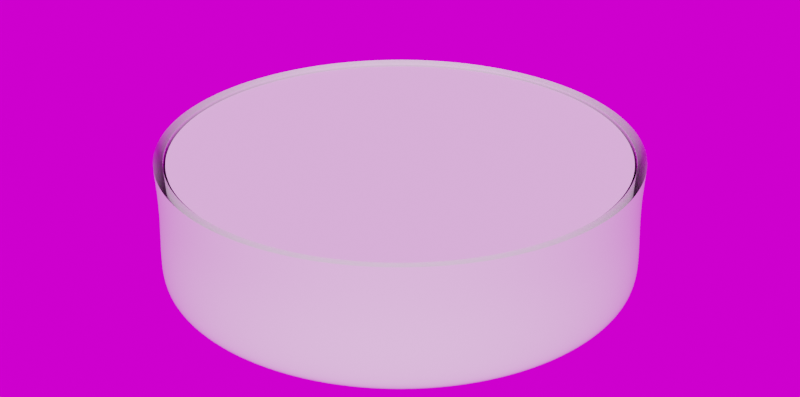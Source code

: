 # Source: glass-bottom-01.blend  (saved by Blender 5.0.118; exported with 4.5.12 LTS)
import bpy
from mathutils import Matrix  # noqa: F401  (used for matrix-valued properties, if any)

bpy.ops.wm.read_factory_settings(use_empty=True)
scene = bpy.context.scene
scene.name = 'Scene'

# ---- collections
col_scene = bpy.data.collections.new('Scene'); scene.collection.children.link(col_scene)
col_objects = bpy.data.collections.new('Objects'); scene.collection.children.link(col_objects)

# ---- images (referenced by path relative to the original .blend; pixels are not part of the script)
import os
ASSET_DIR = os.environ.get("B2B_ASSET_DIR", "")  # directory of the original .blend (textures are referenced by path, not embedded)
HERE = os.path.dirname(os.path.abspath(__file__))  # packed textures are extracted next to this script under _unpacked/

def load_image(name, relpath, width, height, colorspace="sRGB"):
    """Load a texture the original file referenced (path relative to the .blend, or extracted next to this script)."""
    p = next((c for c in (os.path.join(HERE, relpath), os.path.join(ASSET_DIR, relpath)) if relpath and os.path.exists(c)), "")
    if p:
        img = bpy.data.images.load(p, check_existing=True)
        img.name = name
    else:  # same state as the original file: an image datablock whose file is absent (Cycles renders it pink)
        img = bpy.data.images.new(name, width, height)
        img.source = "FILE"
        img.filepath = "//" + (relpath or name)
    img.colorspace_settings.name = colorspace
    return img
img_royal_esplanade_2k_hdr = load_image('royal_esplanade_2k.hdr', 'royal_esplanade_2k.hdr', 1024, 1024, 'Linear Rec.709')

# ---- node groups
ng_smooth_by_angle = bpy.data.node_groups.new('Smooth by Angle', 'GeometryNodeTree')
_s = ng_smooth_by_angle.interface.new_socket(name='Mesh', in_out='OUTPUT', socket_type='NodeSocketGeometry')
_s = ng_smooth_by_angle.interface.new_socket(name='Mesh', in_out='INPUT', socket_type='NodeSocketGeometry')
_s = ng_smooth_by_angle.interface.new_socket(name='Angle', in_out='INPUT', socket_type='NodeSocketFloat')
_s.subtype = 'ANGLE'
_s.default_value = 0.5236
_s.min_value = 0.0
_s.max_value = 3.142
_s.description = 'Maximum face angle for smooth edges'
_s = ng_smooth_by_angle.interface.new_socket(name='Ignore Sharpness', in_out='INPUT', socket_type='NodeSocketBool')
_s.force_non_field = True
ng_smooth_by_angle.is_modifier = True
_N = ng_smooth_by_angle.nodes; _L = ng_smooth_by_angle.links
n0 = _N.new('GeometryNodeSetShadeSmooth'); n0.name = 'Set Shade Smooth'; n0.location = (120, -80)
n0.domain = 'EDGE'
n1 = _N.new('GeometryNodeSetShadeSmooth'); n1.name = 'Set Shade Smooth.001'; n1.location = (300, -80)
n2 = _N.new('NodeGroupOutput'); n2.name = 'Group Output'; n2.location = (480, -80)
n3 = _N.new('GeometryNodeInputMeshEdgeAngle'); n3.name = 'Edge Angle'; n3.location = (-440, -240)
n4 = _N.new('NodeGroupInput'); n4.name = 'Group Input'; n4.location = (-80, -80)
n5 = _N.new('GeometryNodeInputEdgeSmooth'); n5.name = 'Is Edge Smooth'; n5.location = (-260, -120)
n6 = _N.new('GeometryNodeInputShadeSmooth'); n6.name = 'Is Shade Smooth'; n6.location = (-440, -397)
n7 = _N.new('FunctionNodeCompare'); n7.name = 'Compare'; n7.location = (-260, -260)
n7.operation = 'LESS_EQUAL'
n7.inputs[6].default_value = (0.0, 0.0, 0.0, 0.0)
n7.inputs[7].default_value = (0.0, 0.0, 0.0, 0.0)
n8 = _N.new('FunctionNodeBooleanMath'); n8.name = 'Boolean Math.001'; n8.location = (-80, -260)
n9 = _N.new('NodeGroupInput'); n9.name = 'Group Input.001'; n9.location = (-440, -329)
n10 = _N.new('NodeGroupInput'); n10.name = 'Group Input.002'; n10.location = (-259, -189)
n11 = _N.new('FunctionNodeBooleanMath'); n11.name = 'Boolean Math'; n11.location = (-80, -149)
n11.operation = 'OR'
n12 = _N.new('FunctionNodeBooleanMath'); n12.name = 'Boolean Math.002'; n12.location = (-260, -380)
n12.operation = 'OR'
n13 = _N.new('NodeGroupInput'); n13.name = 'Group Input.003'; n13.location = (-440, -460)
_L.new(n3.outputs[0], n7.inputs[0])
_L.new(n1.outputs[0], n2.inputs[0])
_L.new(n9.outputs[1], n7.inputs[1])
_L.new(n7.outputs[0], n8.inputs[0])
_L.new(n4.outputs[0], n0.inputs[0])
_L.new(n0.outputs[0], n1.inputs[0])
_L.new(n8.outputs[0], n0.inputs[2])
_L.new(n10.outputs[2], n11.inputs[1])
_L.new(n5.outputs[0], n11.inputs[0])
_L.new(n11.outputs[0], n0.inputs[1])
_L.new(n13.outputs[2], n12.inputs[1])
_L.new(n6.outputs[0], n12.inputs[0])
_L.new(n12.outputs[0], n8.inputs[1])
n2.is_active_output = True

# ---- world
world_world = bpy.data.worlds.new('World'); scene.world = world_world
world_world.use_nodes = True; world_world.node_tree.nodes.clear()
_N = world_world.node_tree.nodes; _L = world_world.node_tree.links
n0 = _N.new('ShaderNodeOutputWorld'); n0.name = 'World Output'; n0.location = (300, 300)
n1 = _N.new('ShaderNodeBackground'); n1.name = 'Background'; n1.location = (10, 300)
n2 = _N.new('ShaderNodeTexEnvironment'); n2.name = 'Environment Texture'; n2.location = (-280, 260)
n2.image = img_royal_esplanade_2k_hdr
n3 = _N.new('ShaderNodeMapping'); n3.name = 'Mapping'; n3.location = (-460, 220)
n4 = _N.new('ShaderNodeTexCoord'); n4.name = 'Texture Coordinate'; n4.location = (-640, 220)
_L.new(n1.outputs[0], n0.inputs[0])
_L.new(n2.outputs[0], n1.inputs[0])
_L.new(n3.outputs[0], n2.inputs[0])
_L.new(n4.outputs[0], n3.inputs[0])
n0.is_active_output = True
world_world.color = (0.05088, 0.05088, 0.05088)
world_world.use_sun_shadow = False
world_world.sun_shadow_jitter_overblur = 0.0

# ---- meshes
me_cylinder = bpy.data.meshes.new('Cylinder')
me_cylinder.from_pydata([(0.248, 1.247, 0.147), (-3.106e-08, 1.271, 0.147), (0.4865, 1.174, 0.147), (0.7062, 1.057, 0.147), (0.8989, 0.8989, 0.147), (1.057, 0.7062, 0.147), (1.174, 0.4865, 0.147), (1.247, 0.248, 0.147), (1.271, -2.091e-08, 0.147), (1.247, -0.248, 0.147), (1.174, -0.4865, 0.147), (1.057, -0.7062, 0.147), (0.8989, -0.8989, 0.147), (0.7062, -1.057, 0.147), (0.4865, -1.174, 0.147), (0.248, -1.247, 0.147), (-3.106e-08, -1.271, 0.147), (-0.248, -1.247, 0.147), (-0.4865, -1.174, 0.147), (-0.7062, -1.057, 0.147), (-0.8989, -0.8989, 0.147), (-1.057, -0.7062, 0.147), (-1.174, -0.4865, 0.147), (-1.247, -0.248, 0.147), (-1.271, -2.091e-08, 0.147), (-1.247, 0.248, 0.147), (-1.174, 0.4865, 0.147), (-1.057, 0.7062, 0.147), (-0.8989, 0.8989, 0.147), (-0.7062, 1.057, 0.147), (-0.4865, 1.174, 0.147), (-0.248, 1.247, 0.147), (0.2873, 1.444, 0.1708), (0.5636, 1.361, 0.1708), (0.8182, 1.224, 0.1708), (1.041, 1.041, 0.1708), (1.224, 0.8182, 0.1708), (1.361, 0.5636, 0.1708), (1.444, 0.2873, 0.1708), (1.473, -2.384e-08, 0.1708), (1.444, -0.2873, 0.1708), (1.361, -0.5636, 0.1708), (1.224, -0.8182, 0.1708), (1.041, -1.041, 0.1708), (0.8182, -1.224, 0.1708), (0.5636, -1.361, 0.1708), (0.2873, -1.444, 0.1708), (-1.977e-08, -1.473, 0.1708), (-0.2873, -1.444, 0.1708), (-0.5636, -1.361, 0.1708), (-0.8182, -1.224, 0.1708), (-1.041, -1.041, 0.1708), (-1.224, -0.8182, 0.1708), (-1.361, -0.5636, 0.1708), (-1.444, -0.2873, 0.1708), (-1.473, -2.384e-08, 0.1708), (-1.444, 0.2873, 0.1708), (-1.361, 0.5636, 0.1708), (-1.224, 0.8182, 0.1708), (-1.041, 1.041, 0.1708), (-0.8182, 1.224, 0.1708), (-0.5636, 1.361, 0.1708), (-0.2873, 1.444, 0.1708), (-1.977e-08, 1.473, 0.1708), (-1.828e-08, 1.458, -0.1671), (0.2845, 1.43, -0.1671), (0.5581, 1.347, -0.1671), (0.8103, 1.213, -0.1671), (1.031, 1.031, -0.1671), (1.213, 0.8103, -0.1671), (1.347, 0.5581, -0.1671), (1.43, 0.2845, -0.1671), (1.458, -2.379e-08, -0.1671), (1.43, -0.2845, -0.1671), (1.347, -0.5581, -0.1671), (1.213, -0.8103, -0.1671), (1.031, -1.031, -0.1671), (0.8103, -1.213, -0.1671), (0.5581, -1.347, -0.1671), (0.2845, -1.43, -0.1671), (-1.828e-08, -1.458, -0.1671), (-0.2845, -1.43, -0.1671), (-0.5581, -1.347, -0.1671), (-0.8103, -1.213, -0.1671), (-1.031, -1.031, -0.1671), (-1.213, -0.8103, -0.1671), (-1.347, -0.5581, -0.1671), (-1.43, -0.2845, -0.1671), (-1.458, -2.379e-08, -0.1671), (-1.43, 0.2845, -0.1671), (-1.347, 0.5581, -0.1671), (-1.213, 0.8103, -0.1671), (-1.031, 1.031, -0.1671), (-0.8103, 1.213, -0.1671), (-0.5581, 1.347, -0.1671), (-0.2845, 1.43, -0.1671), (0.2736, 1.375, 0.147), (-3.075e-08, 1.402, 0.147), (0.5367, 1.296, 0.147), (0.7791, 1.166, 0.147), (0.9916, 0.9916, 0.147), (1.166, 0.7791, 0.147), (1.296, 0.5367, 0.147), (1.375, 0.2736, 0.147), (1.402, -2.173e-08, 0.147), (1.375, -0.2736, 0.147), (1.296, -0.5367, 0.147), (1.166, -0.7791, 0.147), (0.9916, -0.9916, 0.147), (0.7791, -1.166, 0.147), (0.5367, -1.296, 0.147), (0.2736, -1.375, 0.147), (-3.075e-08, -1.402, 0.147), (-0.2736, -1.375, 0.147), (-0.5367, -1.296, 0.147), (-0.7791, -1.166, 0.147), (-0.9916, -0.9916, 0.147), (-1.166, -0.7791, 0.147), (-1.296, -0.5367, 0.147), (-1.375, -0.2736, 0.147), (-1.402, -2.173e-08, 0.147), (-1.375, 0.2736, 0.147), (-1.296, 0.5367, 0.147), (-1.166, 0.7791, 0.147), (-0.9916, 0.9916, 0.147), (-0.7791, 1.166, 0.147), (-0.5367, 1.296, 0.147), (-0.2736, 1.375, 0.147), (-1.614e-08, 1.302, -0.62), (0.254, 1.277, -0.62), (0.4982, 1.203, -0.62), (0.7232, 1.082, -0.62), (0.9205, 0.9205, -0.62), (1.082, 0.7232, -0.62), (1.203, 0.4982, -0.62), (1.277, 0.254, -0.62), (1.302, -2.192e-08, -0.62), (1.277, -0.254, -0.62), (1.203, -0.4982, -0.62), (1.082, -0.7232, -0.62), (0.9205, -0.9205, -0.62), (0.7232, -1.082, -0.62), (0.4982, -1.203, -0.62), (0.254, -1.277, -0.62), (-1.614e-08, -1.302, -0.62), (-0.254, -1.277, -0.62), (-0.4982, -1.203, -0.62), (-0.7232, -1.082, -0.62), (-0.9205, -0.9205, -0.62), (-1.082, -0.7232, -0.62), (-1.203, -0.4982, -0.62), (-1.277, -0.254, -0.62), (-1.302, -2.192e-08, -0.62), (-1.277, 0.254, -0.62), (-1.203, 0.4982, -0.62), (-1.082, 0.7232, -0.62), (-0.9205, 0.9205, -0.62), (-0.7232, 1.082, -0.62), (-0.4982, 1.203, -0.62), (-0.254, 1.277, -0.62), (-1.922e-08, 1.5, -0.62), (0.2926, 1.471, -0.62), (0.5741, 1.386, -0.62), (0.8334, 1.247, -0.62), (1.061, 1.061, -0.62), (1.247, 0.8334, -0.62), (1.386, 0.5741, -0.62), (1.471, 0.2926, -0.62), (1.5, -2.384e-08, -0.62), (1.471, -0.2926, -0.62), (1.386, -0.5741, -0.62), (1.247, -0.8334, -0.62), (1.061, -1.061, -0.62), (0.8334, -1.247, -0.62), (0.5741, -1.386, -0.62), (0.2926, -1.471, -0.62), (-1.922e-08, -1.5, -0.62), (-0.2926, -1.471, -0.62), (-0.5741, -1.386, -0.62), (-0.8334, -1.247, -0.62), (-1.061, -1.061, -0.62), (-1.247, -0.8334, -0.62), (-1.386, -0.5741, -0.62), (-1.471, -0.2926, -0.62), (-1.5, -2.384e-08, -0.62), (-1.471, 0.2926, -0.62), (-1.386, 0.5741, -0.62), (-1.247, 0.8334, -0.62), (-1.061, 1.061, -0.62), (-0.8334, 1.247, -0.62), (-0.5741, 1.386, -0.62), (-0.2926, 1.471, -0.62), (-1.756e-08, 1.428, -0.62), (0.2787, 1.401, -0.62), (0.5466, 1.32, -0.62), (0.7935, 1.188, -0.62), (1.01, 1.01, -0.62), (1.188, 0.7935, -0.62), (1.32, 0.5466, -0.62), (1.401, 0.2787, -0.62), (1.428, -2.334e-08, -0.62), (1.401, -0.2787, -0.62), (1.32, -0.5466, -0.62), (1.188, -0.7935, -0.62), (1.01, -1.01, -0.62), (0.7935, -1.188, -0.62), (0.5466, -1.32, -0.62), (0.2787, -1.401, -0.62), (-1.756e-08, -1.428, -0.62), (-0.2787, -1.401, -0.62), (-0.5466, -1.32, -0.62), (-0.7935, -1.188, -0.62), (-1.01, -1.01, -0.62), (-1.188, -0.7935, -0.62), (-1.32, -0.5466, -0.62), (-1.401, -0.2787, -0.62), (-1.428, -2.334e-08, -0.62), (-1.401, 0.2787, -0.62), (-1.32, 0.5466, -0.62), (-1.188, 0.7935, -0.62), (-1.01, 1.01, -0.62), (-0.7935, 1.188, -0.62), (-0.5466, 1.32, -0.62), (-0.2787, 1.401, -0.62)], [], [(0, 1, 31, 30, 29, 28, 27, 26, 25, 24, 23, 22, 21, 20, 19, 18, 17, 16, 15, 14, 13, 12, 11, 10, 9, 8, 7, 6, 5, 4, 3, 2), (64, 63, 32, 65), (65, 32, 33, 66), (66, 33, 34, 67), (67, 34, 35, 68), (68, 35, 36, 69), (69, 36, 37, 70), (70, 37, 38, 71), (71, 38, 39, 72), (72, 39, 40, 73), (73, 40, 41, 74), (74, 41, 42, 75), (75, 42, 43, 76), (76, 43, 44, 77), (77, 44, 45, 78), (78, 45, 46, 79), (79, 46, 47, 80), (80, 47, 48, 81), (81, 48, 49, 82), (82, 49, 50, 83), (83, 50, 51, 84), (84, 51, 52, 85), (85, 52, 53, 86), (86, 53, 54, 87), (87, 54, 55, 88), (88, 55, 56, 89), (89, 56, 57, 90), (90, 57, 58, 91), (91, 58, 59, 92), (92, 59, 60, 93), (93, 60, 61, 94), (94, 61, 62, 95), (95, 62, 63, 64), (91, 92, 188, 187), (82, 83, 179, 178), (73, 74, 170, 169), (95, 64, 160, 191), (64, 65, 161, 160), (86, 87, 183, 182), (77, 78, 174, 173), (68, 69, 165, 164), (90, 91, 187, 186), (81, 82, 178, 177), (72, 73, 169, 168), (94, 95, 191, 190), (85, 86, 182, 181), (76, 77, 173, 172), (67, 68, 164, 163), (89, 90, 186, 185), (80, 81, 177, 176), (71, 72, 168, 167), (93, 94, 190, 189), (84, 85, 181, 180), (75, 76, 172, 171), (66, 67, 163, 162), (88, 89, 185, 184), (79, 80, 176, 175), (70, 71, 167, 166), (92, 93, 189, 188), (83, 84, 180, 179), (74, 75, 171, 170), (65, 66, 162, 161), (87, 88, 184, 183), (78, 79, 175, 174), (69, 70, 166, 165), (1, 0, 96, 97), (0, 2, 98, 96), (2, 3, 99, 98), (3, 4, 100, 99), (4, 5, 101, 100), (5, 6, 102, 101), (6, 7, 103, 102), (7, 8, 104, 103), (8, 9, 105, 104), (9, 10, 106, 105), (10, 11, 107, 106), (11, 12, 108, 107), (12, 13, 109, 108), (13, 14, 110, 109), (14, 15, 111, 110), (15, 16, 112, 111), (16, 17, 113, 112), (17, 18, 114, 113), (18, 19, 115, 114), (19, 20, 116, 115), (20, 21, 117, 116), (21, 22, 118, 117), (22, 23, 119, 118), (23, 24, 120, 119), (24, 25, 121, 120), (25, 26, 122, 121), (26, 27, 123, 122), (27, 28, 124, 123), (28, 29, 125, 124), (29, 30, 126, 125), (30, 31, 127, 126), (31, 1, 97, 127), (128, 129, 130, 131, 132, 133, 134, 135, 136, 137, 138, 139, 140, 141, 142, 143, 144, 145, 146, 147, 148, 149, 150, 151, 152, 153, 154, 155, 156, 157, 158, 159), (193, 192, 160, 161), (194, 193, 161, 162), (195, 194, 162, 163), (196, 195, 163, 164), (197, 196, 164, 165), (198, 197, 165, 166), (199, 198, 166, 167), (200, 199, 167, 168), (201, 200, 168, 169), (202, 201, 169, 170), (203, 202, 170, 171), (204, 203, 171, 172), (205, 204, 172, 173), (206, 205, 173, 174), (207, 206, 174, 175), (208, 207, 175, 176), (209, 208, 176, 177), (210, 209, 177, 178), (211, 210, 178, 179), (212, 211, 179, 180), (213, 212, 180, 181), (214, 213, 181, 182), (215, 214, 182, 183), (216, 215, 183, 184), (217, 216, 184, 185), (218, 217, 185, 186), (219, 218, 186, 187), (220, 219, 187, 188), (221, 220, 188, 189), (222, 221, 189, 190), (223, 222, 190, 191), (192, 223, 191, 160), (129, 128, 192, 193), (130, 129, 193, 194), (131, 130, 194, 195), (132, 131, 195, 196), (133, 132, 196, 197), (134, 133, 197, 198), (135, 134, 198, 199), (136, 135, 199, 200), (137, 136, 200, 201), (138, 137, 201, 202), (139, 138, 202, 203), (140, 139, 203, 204), (141, 140, 204, 205), (142, 141, 205, 206), (143, 142, 206, 207), (144, 143, 207, 208), (145, 144, 208, 209), (146, 145, 209, 210), (147, 146, 210, 211), (148, 147, 211, 212), (149, 148, 212, 213), (150, 149, 213, 214), (151, 150, 214, 215), (152, 151, 215, 216), (153, 152, 216, 217), (154, 153, 217, 218), (155, 154, 218, 219), (156, 155, 219, 220), (157, 156, 220, 221), (158, 157, 221, 222), (159, 158, 222, 223), (128, 159, 223, 192)])
me_cylinder.polygons.foreach_set('use_smooth', [True] * 162)
_uv = me_cylinder.uv_layers.new(name='UVMap')
_uv.uv.foreach_set('vector', [0.2892, 0.4472, 0.25, 0.451, 0.2108, 0.4472, 0.1731, 0.4357, 0.1383, 0.4172, 0.1078, 0.3922, 0.08285, 0.3617, 0.06427, 0.3269, 0.05283, 0.2892, 0.04897, 0.25, 0.05283, 0.2108, 0.06427, 0.1731, 0.08285, 0.1383, 0.1078, 0.1078, 0.1383, 0.08285, 0.1731, 0.06427, 0.2108, 0.05283, 0.25, 0.04897, 0.2892, 0.05283, 0.3269, 0.06427, 0.3617, 0.08285, 0.3922, 0.1078, 0.4172, 0.1383, 0.4357, 0.1731, 0.4472, 0.2108, 0.451, 0.25, 0.4472, 0.2892, 0.4357, 0.3269, 0.4172, 0.3617, 0.3922, 0.3922, 0.3617, 0.4172, 0.3269, 0.4357, 0.9994, 0.4823, 0.9995, 0.519, 0.9692, 0.519, 0.9694, 0.4823, 0.9681, 0.4823, 0.9683, 0.519, 0.938, 0.519, 0.9381, 0.4823, 0.9369, 0.4823, 0.937, 0.519, 0.9067, 0.519, 0.9069, 0.4823, 0.9056, 0.4823, 0.9058, 0.519, 0.8755, 0.519, 0.8756, 0.4823, 0.8744, 0.4823, 0.8745, 0.519, 0.8442, 0.519, 0.8444, 0.4823, 0.8431, 0.4823, 0.8433, 0.519, 0.813, 0.519, 0.8131, 0.4823, 0.8119, 0.4823, 0.812, 0.519, 0.7817, 0.519, 0.7819, 0.4823, 0.7806, 0.4823, 0.7808, 0.519, 0.7505, 0.519, 0.7506, 0.4823, 0.7494, 0.4823, 0.7495, 0.519, 0.7192, 0.519, 0.7194, 0.4823, 0.7181, 0.4823, 0.7183, 0.519, 0.688, 0.519, 0.6881, 0.4823, 0.6869, 0.4823, 0.687, 0.519, 0.6567, 0.519, 0.6569, 0.4823, 0.6556, 0.4823, 0.6558, 0.519, 0.6255, 0.519, 0.6256, 0.4823, 0.6244, 0.4823, 0.6245, 0.519, 0.5942, 0.519, 0.5944, 0.4823, 0.5931, 0.4823, 0.5933, 0.519, 0.563, 0.519, 0.5631, 0.4823, 0.5619, 0.4823, 0.562, 0.519, 0.5317, 0.519, 0.5319, 0.4823, 0.5306, 0.4823, 0.5308, 0.519, 0.5005, 0.519, 0.5006, 0.4823, 0.4994, 0.4823, 0.4995, 0.519, 0.4692, 0.519, 0.4694, 0.4823, 0.4681, 0.4823, 0.4683, 0.519, 0.438, 0.519, 0.4381, 0.4823, 0.4369, 0.4823, 0.437, 0.519, 0.4067, 0.519, 0.4069, 0.4823, 0.4056, 0.4823, 0.4058, 0.519, 0.3755, 0.519, 0.3756, 0.4823, 0.3744, 0.4823, 0.3745, 0.519, 0.3442, 0.519, 0.3444, 0.4823, 0.3431, 0.4823, 0.3433, 0.519, 0.313, 0.519, 0.3131, 0.4823, 0.3119, 0.4823, 0.312, 0.519, 0.2817, 0.519, 0.2819, 0.4823, 0.2806, 0.4823, 0.2808, 0.519, 0.2505, 0.519, 0.2506, 0.4823, 0.2494, 0.4823, 0.2495, 0.519, 0.2192, 0.519, 0.2194, 0.4823, 0.2181, 0.4823, 0.2183, 0.519, 0.188, 0.519, 0.1881, 0.4823, 0.1869, 0.4823, 0.187, 0.519, 0.1567, 0.519, 0.1569, 0.4823, 0.1556, 0.4823, 0.1558, 0.519, 0.1255, 0.519, 0.1256, 0.4823, 0.1244, 0.4823, 0.1245, 0.519, 0.09421, 0.519, 0.09436, 0.4823, 0.09314, 0.4823, 0.09329, 0.519, 0.06296, 0.519, 0.06311, 0.4823, 0.06189, 0.4823, 0.06204, 0.519, 0.03171, 0.519, 0.03186, 0.4823, 0.03064, 0.4823, 0.03079, 0.519, 0.0004623, 0.519, 0.0006089, 0.4823, 0.1556, 0.4822, 0.1256, 0.4822, 0.1252, 0.4322, 0.1561, 0.4322, 0.4369, 0.4822, 0.4069, 0.4822, 0.4064, 0.4322, 0.4373, 0.4322, 0.7181, 0.4822, 0.6881, 0.4822, 0.6877, 0.4322, 0.7186, 0.4322, 0.03064, 0.4822, 0.0006089, 0.4822, 0.0001802, 0.4322, 0.03107, 0.4322, 0.9994, 0.4822, 0.9694, 0.4822, 0.9689, 0.4322, 0.9998, 0.4322, 0.3119, 0.4822, 0.2819, 0.4822, 0.2814, 0.4322, 0.3123, 0.4322, 0.5931, 0.4822, 0.5631, 0.4822, 0.5627, 0.4322, 0.5936, 0.4322, 0.8744, 0.4822, 0.8444, 0.4822, 0.8439, 0.4322, 0.8748, 0.4322, 0.1869, 0.4822, 0.1569, 0.4822, 0.1564, 0.4322, 0.1873, 0.4322, 0.4681, 0.4822, 0.4381, 0.4822, 0.4377, 0.4322, 0.4686, 0.4322, 0.7494, 0.4822, 0.7194, 0.4822, 0.7189, 0.4322, 0.7498, 0.4322, 0.06189, 0.4822, 0.03186, 0.4822, 0.03143, 0.4322, 0.06232, 0.4322, 0.3431, 0.4822, 0.3131, 0.4822, 0.3127, 0.4322, 0.3436, 0.4322, 0.6244, 0.4822, 0.5944, 0.4822, 0.5939, 0.4322, 0.6248, 0.4322, 0.9056, 0.4822, 0.8756, 0.4822, 0.8752, 0.4322, 0.9061, 0.4322, 0.2181, 0.4822, 0.1881, 0.4822, 0.1877, 0.4322, 0.2186, 0.4322, 0.4994, 0.4822, 0.4694, 0.4822, 0.4689, 0.4322, 0.4998, 0.4322, 0.7806, 0.4822, 0.7506, 0.4822, 0.7502, 0.4322, 0.7811, 0.4322, 0.09314, 0.4822, 0.06311, 0.4822, 0.06268, 0.4322, 0.09357, 0.4322, 0.3744, 0.4822, 0.3444, 0.4822, 0.3439, 0.4322, 0.3748, 0.4322, 0.6556, 0.4822, 0.6256, 0.4822, 0.6252, 0.4322, 0.6561, 0.4322, 0.9369, 0.4822, 0.9069, 0.4822, 0.9064, 0.4322, 0.9373, 0.4322, 0.2494, 0.4822, 0.2194, 0.4822, 0.2189, 0.4322, 0.2498, 0.4322, 0.5306, 0.4822, 0.5006, 0.4822, 0.5002, 0.4322, 0.5311, 0.4322, 0.8119, 0.4822, 0.7819, 0.4822, 0.7814, 0.4322, 0.8123, 0.4322, 0.1244, 0.4822, 0.09436, 0.4822, 0.09393, 0.4322, 0.1248, 0.4322, 0.4056, 0.4822, 0.3756, 0.4822, 0.3752, 0.4322, 0.4061, 0.4322, 0.6869, 0.4822, 0.6569, 0.4822, 0.6564, 0.4322, 0.6873, 0.4322, 0.9681, 0.4822, 0.9381, 0.4822, 0.9377, 0.4322, 0.9686, 0.4322, 0.2806, 0.4822, 0.2506, 0.4822, 0.2502, 0.4322, 0.2811, 0.4322, 0.5619, 0.4822, 0.5319, 0.4822, 0.5314, 0.4322, 0.5623, 0.4322, 0.8431, 0.4822, 0.8131, 0.4822, 0.8127, 0.4322, 0.8436, 0.4322, 0.25, 0.451, 0.2892, 0.4472, 0.2933, 0.4675, 0.25, 0.4718, 0.2892, 0.4472, 0.3269, 0.4357, 0.3349, 0.4549, 0.2933, 0.4675, 0.3269, 0.4357, 0.3617, 0.4172, 0.3732, 0.4344, 0.3349, 0.4549, 0.3617, 0.4172, 0.3922, 0.3922, 0.4068, 0.4068, 0.3732, 0.4344, 0.3922, 0.3922, 0.4172, 0.3617, 0.4344, 0.3732, 0.4068, 0.4068, 0.4172, 0.3617, 0.4357, 0.3269, 0.4549, 0.3349, 0.4344, 0.3732, 0.4357, 0.3269, 0.4472, 0.2892, 0.4675, 0.2933, 0.4549, 0.3349, 0.4472, 0.2892, 0.451, 0.25, 0.4718, 0.25, 0.4675, 0.2933, 0.451, 0.25, 0.4472, 0.2108, 0.4675, 0.2067, 0.4718, 0.25, 0.4472, 0.2108, 0.4357, 0.1731, 0.4549, 0.1651, 0.4675, 0.2067, 0.4357, 0.1731, 0.4172, 0.1383, 0.4344, 0.1268, 0.4549, 0.1651, 0.4172, 0.1383, 0.3922, 0.1078, 0.4068, 0.09318, 0.4344, 0.1268, 0.3922, 0.1078, 0.3617, 0.08285, 0.3732, 0.0656, 0.4068, 0.09318, 0.3617, 0.08285, 0.3269, 0.06427, 0.3349, 0.0451, 0.3732, 0.0656, 0.3269, 0.06427, 0.2892, 0.05283, 0.2933, 0.03248, 0.3349, 0.0451, 0.2892, 0.05283, 0.25, 0.04897, 0.25, 0.02822, 0.2933, 0.03248, 0.25, 0.04897, 0.2108, 0.05283, 0.2067, 0.03248, 0.25, 0.02822, 0.2108, 0.05283, 0.1731, 0.06427, 0.1651, 0.0451, 0.2067, 0.03248, 0.1731, 0.06427, 0.1383, 0.08285, 0.1268, 0.0656, 0.1651, 0.0451, 0.1383, 0.08285, 0.1078, 0.1078, 0.09318, 0.09318, 0.1268, 0.0656, 0.1078, 0.1078, 0.08285, 0.1383, 0.0656, 0.1268, 0.09318, 0.09318, 0.08285, 0.1383, 0.06427, 0.1731, 0.0451, 0.1651, 0.0656, 0.1268, 0.06427, 0.1731, 0.05283, 0.2108, 0.03248, 0.2067, 0.0451, 0.1651, 0.05283, 0.2108, 0.04897, 0.25, 0.02822, 0.25, 0.03248, 0.2067, 0.04897, 0.25, 0.05283, 0.2892, 0.03248, 0.2933, 0.02822, 0.25, 0.05283, 0.2892, 0.06427, 0.3269, 0.0451, 0.3349, 0.03248, 0.2933, 0.06427, 0.3269, 0.08285, 0.3617, 0.0656, 0.3732, 0.0451, 0.3349, 0.08285, 0.3617, 0.1078, 0.3922, 0.09318, 0.4068, 0.0656, 0.3732, 0.1078, 0.3922, 0.1383, 0.4172, 0.1268, 0.4344, 0.09318, 0.4068, 0.1383, 0.4172, 0.1731, 0.4357, 0.1651, 0.4549, 0.1268, 0.4344, 0.1731, 0.4357, 0.2108, 0.4472, 0.2067, 0.4675, 0.1651, 0.4549, 0.2108, 0.4472, 0.25, 0.451, 0.25, 0.4718, 0.2067, 0.4675, 0.75, 0.4559, 0.7902, 0.4519, 0.8288, 0.4402, 0.8644, 0.4212, 0.8956, 0.3956, 0.9212, 0.3644, 0.9402, 0.3288, 0.9519, 0.2902, 0.9559, 0.25, 0.9519, 0.2098, 0.9402, 0.1712, 0.9212, 0.1356, 0.8956, 0.1044, 0.8644, 0.07882, 0.8288, 0.05979, 0.7902, 0.04808, 0.75, 0.04412, 0.7098, 0.04808, 0.6712, 0.05979, 0.6356, 0.07882, 0.6044, 0.1044, 0.5788, 0.1356, 0.5598, 0.1712, 0.5481, 0.2098, 0.5441, 0.25, 0.5481, 0.2902, 0.5598, 0.3288, 0.5788, 0.3644, 0.6044, 0.3956, 0.6356, 0.4212, 0.6712, 0.4402, 0.7098, 0.4519, 0.7941, 0.4715, 0.75, 0.4759, 0.75, 0.4872, 0.7963, 0.4827, 0.8364, 0.4587, 0.7941, 0.4715, 0.7963, 0.4827, 0.8408, 0.4692, 0.8755, 0.4378, 0.8364, 0.4587, 0.8408, 0.4692, 0.8818, 0.4473, 0.9097, 0.4097, 0.8755, 0.4378, 0.8818, 0.4473, 0.9177, 0.4177, 0.9378, 0.3755, 0.9097, 0.4097, 0.9177, 0.4177, 0.9473, 0.3818, 0.9587, 0.3364, 0.9378, 0.3755, 0.9473, 0.3818, 0.9692, 0.3408, 0.9715, 0.2941, 0.9587, 0.3364, 0.9692, 0.3408, 0.9827, 0.2963, 0.9759, 0.25, 0.9715, 0.2941, 0.9827, 0.2963, 0.9872, 0.25, 0.9715, 0.2059, 0.9759, 0.25, 0.9872, 0.25, 0.9827, 0.2037, 0.9587, 0.1636, 0.9715, 0.2059, 0.9827, 0.2037, 0.9692, 0.1592, 0.9378, 0.1245, 0.9587, 0.1636, 0.9692, 0.1592, 0.9473, 0.1182, 0.9097, 0.09027, 0.9378, 0.1245, 0.9473, 0.1182, 0.9177, 0.08225, 0.8755, 0.06218, 0.9097, 0.09027, 0.9177, 0.08225, 0.8818, 0.05275, 0.8364, 0.04131, 0.8755, 0.06218, 0.8818, 0.05275, 0.8408, 0.03083, 0.7941, 0.02845, 0.8364, 0.04131, 0.8408, 0.03083, 0.7963, 0.01733, 0.75, 0.02411, 0.7941, 0.02845, 0.7963, 0.01733, 0.75, 0.01277, 0.7059, 0.02845, 0.75, 0.02411, 0.75, 0.01277, 0.7037, 0.01733, 0.6636, 0.04131, 0.7059, 0.02846, 0.7037, 0.01733, 0.6592, 0.03083, 0.6245, 0.06218, 0.6636, 0.04131, 0.6592, 0.03083, 0.6182, 0.05275, 0.5903, 0.09027, 0.6245, 0.06218, 0.6182, 0.05275, 0.5823, 0.08225, 0.5622, 0.1245, 0.5903, 0.09027, 0.5823, 0.08225, 0.5527, 0.1182, 0.5413, 0.1636, 0.5622, 0.1245, 0.5527, 0.1182, 0.5308, 0.1592, 0.5285, 0.2059, 0.5413, 0.1636, 0.5308, 0.1592, 0.5173, 0.2037, 0.5241, 0.25, 0.5285, 0.2059, 0.5173, 0.2037, 0.5128, 0.25, 0.5285, 0.2941, 0.5241, 0.25, 0.5128, 0.25, 0.5173, 0.2963, 0.5413, 0.3364, 0.5285, 0.2941, 0.5173, 0.2963, 0.5308, 0.3408, 0.5622, 0.3755, 0.5413, 0.3364, 0.5308, 0.3408, 0.5527, 0.3818, 0.5903, 0.4097, 0.5622, 0.3755, 0.5527, 0.3818, 0.5823, 0.4177, 0.6245, 0.4378, 0.5903, 0.4097, 0.5823, 0.4177, 0.6182, 0.4473, 0.6636, 0.4587, 0.6245, 0.4378, 0.6182, 0.4473, 0.6592, 0.4692, 0.7059, 0.4715, 0.6636, 0.4587, 0.6592, 0.4692, 0.7037, 0.4827, 0.75, 0.4759, 0.7059, 0.4715, 0.7037, 0.4827, 0.75, 0.4872, 0.7902, 0.4519, 0.75, 0.4559, 0.75, 0.4759, 0.7941, 0.4715, 0.8288, 0.4402, 0.7902, 0.4519, 0.7941, 0.4715, 0.8364, 0.4587, 0.8644, 0.4212, 0.8288, 0.4402, 0.8364, 0.4587, 0.8755, 0.4378, 0.8956, 0.3956, 0.8644, 0.4212, 0.8755, 0.4378, 0.9097, 0.4097, 0.9212, 0.3644, 0.8956, 0.3956, 0.9097, 0.4097, 0.9378, 0.3755, 0.9402, 0.3288, 0.9212, 0.3644, 0.9378, 0.3755, 0.9587, 0.3364, 0.9519, 0.2902, 0.9402, 0.3288, 0.9587, 0.3364, 0.9715, 0.2941, 0.9559, 0.25, 0.9519, 0.2902, 0.9715, 0.2941, 0.9759, 0.25, 0.9519, 0.2098, 0.9559, 0.25, 0.9759, 0.25, 0.9715, 0.2059, 0.9402, 0.1712, 0.9519, 0.2098, 0.9715, 0.2059, 0.9587, 0.1636, 0.9212, 0.1356, 0.9402, 0.1712, 0.9587, 0.1636, 0.9378, 0.1245, 0.8956, 0.1044, 0.9212, 0.1356, 0.9378, 0.1245, 0.9097, 0.09027, 0.8644, 0.07882, 0.8956, 0.1044, 0.9097, 0.09027, 0.8755, 0.06218, 0.8288, 0.05979, 0.8644, 0.07882, 0.8755, 0.06218, 0.8364, 0.04131, 0.7902, 0.04808, 0.8288, 0.05979, 0.8364, 0.04131, 0.7941, 0.02845, 0.75, 0.04412, 0.7902, 0.04808, 0.7941, 0.02845, 0.75, 0.02411, 0.7098, 0.04808, 0.75, 0.04412, 0.75, 0.02411, 0.7059, 0.02845, 0.6712, 0.05979, 0.7098, 0.04808, 0.7059, 0.02845, 0.6636, 0.04131, 0.6356, 0.07882, 0.6712, 0.05979, 0.6636, 0.04131, 0.6245, 0.06218, 0.6044, 0.1044, 0.6356, 0.07882, 0.6245, 0.06218, 0.5903, 0.09027, 0.5788, 0.1356, 0.6044, 0.1044, 0.5903, 0.09027, 0.5622, 0.1245, 0.5598, 0.1712, 0.5788, 0.1356, 0.5622, 0.1245, 0.5413, 0.1636, 0.5481, 0.2098, 0.5598, 0.1712, 0.5413, 0.1636, 0.5285, 0.2059, 0.5441, 0.25, 0.5481, 0.2098, 0.5285, 0.2059, 0.5241, 0.25, 0.5481, 0.2902, 0.5441, 0.25, 0.5241, 0.25, 0.5285, 0.2941, 0.5598, 0.3288, 0.5481, 0.2902, 0.5285, 0.2941, 0.5413, 0.3364, 0.5788, 0.3644, 0.5598, 0.3288, 0.5413, 0.3364, 0.5622, 0.3755, 0.6044, 0.3956, 0.5788, 0.3644, 0.5622, 0.3755, 0.5903, 0.4097, 0.6356, 0.4212, 0.6044, 0.3956, 0.5903, 0.4097, 0.6245, 0.4378, 0.6712, 0.4402, 0.6356, 0.4212, 0.6245, 0.4378, 0.6636, 0.4587, 0.7098, 0.4519, 0.6712, 0.4402, 0.6636, 0.4587, 0.7059, 0.4715, 0.75, 0.4559, 0.7098, 0.4519, 0.7059, 0.4715, 0.75, 0.4759])
me_cylinder.update()
me_cylinder_001 = bpy.data.meshes.new('Cylinder.001')
me_cylinder_001.from_pydata([(4.259e-09, 0.6482, -2.75), (4.259e-09, 0.6482, 0.6761), (0.1265, 0.6357, -2.75), (0.1265, 0.6357, 0.6761), (0.2481, 0.5989, -2.75), (0.2481, 0.5989, 0.6761), (0.3601, 0.539, -2.75), (0.3601, 0.539, 0.6761), (0.4583, 0.4583, -2.75), (0.4583, 0.4583, 0.6761), (0.539, 0.3601, -2.75), (0.539, 0.3601, 0.6761), (0.5989, 0.2481, -2.75), (0.5989, 0.2481, 0.6761), (0.6357, 0.1265, -2.75), (0.6357, 0.1265, 0.6761), (0.6482, 6.553e-10, -2.75), (0.6482, 6.553e-10, 0.6761), (0.6357, -0.1265, -2.75), (0.6357, -0.1265, 0.6761), (0.5989, -0.2481, -2.75), (0.5989, -0.2481, 0.6761), (0.539, -0.3601, -2.75), (0.539, -0.3601, 0.6761), (0.4583, -0.4583, -2.75), (0.4583, -0.4583, 0.6761), (0.3601, -0.539, -2.75), (0.3601, -0.539, 0.6761), (0.2481, -0.5989, -2.75), (0.2481, -0.5989, 0.6761), (0.1265, -0.6357, -2.75), (0.1265, -0.6357, 0.6761), (4.259e-09, -0.6482, -2.75), (4.259e-09, -0.6482, 0.6761), (-0.1265, -0.6357, -2.75), (-0.1265, -0.6357, 0.6761), (-0.2481, -0.5989, -2.75), (-0.2481, -0.5989, 0.6761), (-0.3601, -0.539, -2.75), (-0.3601, -0.539, 0.6761), (-0.4583, -0.4583, -2.75), (-0.4583, -0.4583, 0.6761), (-0.539, -0.3601, -2.75), (-0.539, -0.3601, 0.6761), (-0.5989, -0.2481, -2.75), (-0.5989, -0.2481, 0.6761), (-0.6357, -0.1265, -2.75), (-0.6357, -0.1265, 0.6761), (-0.6482, 6.553e-10, -2.75), (-0.6482, 6.553e-10, 0.6761), (-0.6357, 0.1265, -2.75), (-0.6357, 0.1265, 0.6761), (-0.5989, 0.2481, -2.75), (-0.5989, 0.2481, 0.6761), (-0.539, 0.3601, -2.75), (-0.539, 0.3601, 0.6761), (-0.4583, 0.4583, -2.75), (-0.4583, 0.4583, 0.6761), (-0.3601, 0.539, -2.75), (-0.3601, 0.539, 0.6761), (-0.2481, 0.5989, -2.75), (-0.2481, 0.5989, 0.6761), (-0.1265, 0.6357, -2.75), (-0.1265, 0.6357, 0.6761), (3.273e-09, 0.614, -0.8752), (0.1198, 0.6022, -0.8752), (0.235, 0.5673, -0.8752), (0.3411, 0.5105, -0.8752), (0.4342, 0.4342, -0.8752), (0.5105, 0.3411, -0.8752), (0.5673, 0.235, -0.8752), (0.6022, 0.1198, -0.8752), (0.614, 8.173e-10, -0.8752), (0.6022, -0.1198, -0.8752), (0.5673, -0.235, -0.8752), (0.5105, -0.3411, -0.8752), (0.4342, -0.4342, -0.8752), (0.3411, -0.5105, -0.8752), (0.235, -0.5673, -0.8752), (0.1198, -0.6022, -0.8752), (3.273e-09, -0.614, -0.8752), (-0.1198, -0.6022, -0.8752), (-0.235, -0.5673, -0.8752), (-0.3411, -0.5105, -0.8752), (-0.4342, -0.4342, -0.8752), (-0.5105, -0.3411, -0.8752), (-0.5673, -0.235, -0.8752), (-0.6022, -0.1198, -0.8752), (-0.614, 8.173e-10, -0.8752), (-0.6022, 0.1198, -0.8752), (-0.5673, 0.235, -0.8752), (-0.5105, 0.3411, -0.8752), (-0.4342, 0.4342, -0.8752), (-0.3411, 0.5105, -0.8752), (-0.235, 0.5673, -0.8752), (-0.1198, 0.6022, -0.8752)], [], [(64, 1, 3, 65), (65, 3, 5, 66), (66, 5, 7, 67), (67, 7, 9, 68), (68, 9, 11, 69), (69, 11, 13, 70), (70, 13, 15, 71), (71, 15, 17, 72), (72, 17, 19, 73), (73, 19, 21, 74), (74, 21, 23, 75), (75, 23, 25, 76), (76, 25, 27, 77), (77, 27, 29, 78), (78, 29, 31, 79), (79, 31, 33, 80), (80, 33, 35, 81), (81, 35, 37, 82), (82, 37, 39, 83), (83, 39, 41, 84), (84, 41, 43, 85), (85, 43, 45, 86), (86, 45, 47, 87), (87, 47, 49, 88), (88, 49, 51, 89), (89, 51, 53, 90), (90, 53, 55, 91), (91, 55, 57, 92), (92, 57, 59, 93), (93, 59, 61, 94), (3, 1, 63, 61, 59, 57, 55, 53, 51, 49, 47, 45, 43, 41, 39, 37, 35, 33, 31, 29, 27, 25, 23, 21, 19, 17, 15, 13, 11, 9, 7, 5), (94, 61, 63, 95), (95, 63, 1, 64), (0, 2, 4, 6, 8, 10, 12, 14, 16, 18, 20, 22, 24, 26, 28, 30, 32, 34, 36, 38, 40, 42, 44, 46, 48, 50, 52, 54, 56, 58, 60, 62), (62, 95, 64, 0), (60, 94, 95, 62), (58, 93, 94, 60), (56, 92, 93, 58), (54, 91, 92, 56), (52, 90, 91, 54), (50, 89, 90, 52), (48, 88, 89, 50), (46, 87, 88, 48), (44, 86, 87, 46), (42, 85, 86, 44), (40, 84, 85, 42), (38, 83, 84, 40), (36, 82, 83, 38), (34, 81, 82, 36), (32, 80, 81, 34), (30, 79, 80, 32), (28, 78, 79, 30), (26, 77, 78, 28), (24, 76, 77, 26), (22, 75, 76, 24), (20, 74, 75, 22), (18, 73, 74, 20), (16, 72, 73, 18), (14, 71, 72, 16), (12, 70, 71, 14), (10, 69, 70, 12), (8, 68, 69, 10), (6, 67, 68, 8), (4, 66, 67, 6), (2, 65, 66, 4), (0, 64, 65, 2)])
_uv = me_cylinder_001.uv_layers.new(name='UVMap')
_uv.uv.foreach_set('vector', [0.994, 0.5312, 0.9945, 0.919, 0.9742, 0.919, 0.9748, 0.5312, 0.9627, 0.5312, 0.9633, 0.919, 0.943, 0.919, 0.9435, 0.5312, 0.9315, 0.5312, 0.932, 0.919, 0.9117, 0.919, 0.9123, 0.5312, 0.9002, 0.5312, 0.9008, 0.919, 0.8805, 0.919, 0.881, 0.5312, 0.869, 0.5312, 0.8695, 0.919, 0.8492, 0.919, 0.8498, 0.5312, 0.8377, 0.5312, 0.8383, 0.919, 0.818, 0.919, 0.8185, 0.5312, 0.8065, 0.5312, 0.807, 0.919, 0.7867, 0.919, 0.7873, 0.5312, 0.7752, 0.5312, 0.7758, 0.919, 0.7555, 0.919, 0.756, 0.5312, 0.744, 0.5312, 0.7445, 0.919, 0.7242, 0.919, 0.7248, 0.5312, 0.7127, 0.5312, 0.7133, 0.919, 0.693, 0.919, 0.6935, 0.5312, 0.6815, 0.5312, 0.682, 0.919, 0.6617, 0.919, 0.6623, 0.5312, 0.6502, 0.5312, 0.6508, 0.919, 0.6305, 0.919, 0.631, 0.5312, 0.619, 0.5312, 0.6195, 0.919, 0.5992, 0.919, 0.5998, 0.5312, 0.5877, 0.5312, 0.5883, 0.919, 0.568, 0.919, 0.5685, 0.5312, 0.5565, 0.5312, 0.557, 0.919, 0.5367, 0.919, 0.5373, 0.5312, 0.5252, 0.5312, 0.5258, 0.919, 0.5055, 0.919, 0.506, 0.5312, 0.494, 0.5312, 0.4945, 0.919, 0.4742, 0.919, 0.4748, 0.5312, 0.4627, 0.5312, 0.4633, 0.919, 0.443, 0.919, 0.4435, 0.5312, 0.4315, 0.5312, 0.432, 0.919, 0.4117, 0.919, 0.4123, 0.5312, 0.4002, 0.5312, 0.4008, 0.919, 0.3805, 0.919, 0.381, 0.5312, 0.369, 0.5312, 0.3695, 0.919, 0.3492, 0.919, 0.3498, 0.5312, 0.3377, 0.5312, 0.3383, 0.919, 0.318, 0.919, 0.3185, 0.5312, 0.3065, 0.5312, 0.307, 0.919, 0.2867, 0.919, 0.2873, 0.5312, 0.2752, 0.5312, 0.2758, 0.919, 0.2555, 0.919, 0.256, 0.5312, 0.244, 0.5312, 0.2445, 0.919, 0.2242, 0.919, 0.2248, 0.5312, 0.2127, 0.5312, 0.2133, 0.919, 0.193, 0.919, 0.1935, 0.5312, 0.1815, 0.5312, 0.182, 0.919, 0.1617, 0.919, 0.1623, 0.5312, 0.1502, 0.5312, 0.1508, 0.919, 0.1305, 0.919, 0.131, 0.5312, 0.119, 0.5312, 0.1195, 0.919, 0.09925, 0.919, 0.09978, 0.5312, 0.08772, 0.5312, 0.08825, 0.919, 0.068, 0.919, 0.06853, 0.5312, 0.2803, 0.4026, 0.25, 0.4056, 0.2197, 0.4026, 0.1905, 0.3937, 0.1636, 0.3793, 0.14, 0.36, 0.1207, 0.3364, 0.1063, 0.3095, 0.09742, 0.2803, 0.09443, 0.25, 0.09742, 0.2197, 0.1063, 0.1905, 0.1207, 0.1636, 0.14, 0.14, 0.1636, 0.1207, 0.1905, 0.1063, 0.2197, 0.09742, 0.25, 0.09443, 0.2803, 0.09742, 0.3095, 0.1063, 0.3364, 0.1207, 0.36, 0.14, 0.3793, 0.1636, 0.3937, 0.1905, 0.4026, 0.2197, 0.4056, 0.25, 0.4026, 0.2803, 0.3937, 0.3095, 0.3793, 0.3364, 0.36, 0.36, 0.3364, 0.3793, 0.3095, 0.3937, 0.05647, 0.5312, 0.057, 0.919, 0.03675, 0.919, 0.03728, 0.5312, 0.02522, 0.5312, 0.02575, 0.919, 0.005497, 0.919, 0.006031, 0.5312, 0.75, 0.4056, 0.7803, 0.4026, 0.8095, 0.3937, 0.8364, 0.3793, 0.86, 0.36, 0.8793, 0.3364, 0.8937, 0.3095, 0.9026, 0.2803, 0.9056, 0.25, 0.9026, 0.2197, 0.8937, 0.1905, 0.8793, 0.1636, 0.86, 0.14, 0.8364, 0.1207, 0.8095, 0.1063, 0.7803, 0.09742, 0.75, 0.09443, 0.7197, 0.09742, 0.6905, 0.1063, 0.6636, 0.1207, 0.64, 0.14, 0.6207, 0.1636, 0.6063, 0.1905, 0.5974, 0.2197, 0.5944, 0.25, 0.5974, 0.2803, 0.6063, 0.3095, 0.6207, 0.3364, 0.64, 0.36, 0.6636, 0.3793, 0.6905, 0.3937, 0.7197, 0.4026, 0.02575, 0.06238, 0.02522, 0.5312, 0.006031, 0.5312, 0.005497, 0.06238, 0.057, 0.06238, 0.05647, 0.5312, 0.03728, 0.5312, 0.03675, 0.06238, 0.08825, 0.06238, 0.08772, 0.5312, 0.06853, 0.5312, 0.068, 0.06238, 0.1195, 0.06238, 0.119, 0.5312, 0.09978, 0.5312, 0.09925, 0.06238, 0.1508, 0.06238, 0.1502, 0.5312, 0.131, 0.5312, 0.1305, 0.06238, 0.182, 0.06238, 0.1815, 0.5312, 0.1623, 0.5312, 0.1617, 0.06238, 0.2133, 0.06238, 0.2127, 0.5312, 0.1935, 0.5312, 0.193, 0.06238, 0.2445, 0.06238, 0.244, 0.5312, 0.2248, 0.5312, 0.2242, 0.06238, 0.2758, 0.06238, 0.2752, 0.5312, 0.256, 0.5312, 0.2555, 0.06238, 0.307, 0.06238, 0.3065, 0.5312, 0.2873, 0.5312, 0.2867, 0.06238, 0.3383, 0.06238, 0.3377, 0.5312, 0.3185, 0.5312, 0.318, 0.06238, 0.3695, 0.06238, 0.369, 0.5312, 0.3498, 0.5312, 0.3492, 0.06238, 0.4008, 0.06238, 0.4002, 0.5312, 0.381, 0.5312, 0.3805, 0.06238, 0.432, 0.06238, 0.4315, 0.5312, 0.4123, 0.5312, 0.4117, 0.06238, 0.4633, 0.06238, 0.4627, 0.5312, 0.4435, 0.5312, 0.443, 0.06238, 0.4945, 0.06238, 0.494, 0.5312, 0.4748, 0.5312, 0.4742, 0.06238, 0.5258, 0.06238, 0.5252, 0.5312, 0.506, 0.5312, 0.5055, 0.06238, 0.557, 0.06238, 0.5565, 0.5312, 0.5373, 0.5312, 0.5367, 0.06238, 0.5883, 0.06238, 0.5877, 0.5312, 0.5685, 0.5312, 0.568, 0.06238, 0.6195, 0.06238, 0.619, 0.5312, 0.5998, 0.5312, 0.5992, 0.06238, 0.6508, 0.06238, 0.6502, 0.5312, 0.631, 0.5312, 0.6305, 0.06238, 0.682, 0.06238, 0.6815, 0.5312, 0.6623, 0.5312, 0.6617, 0.06238, 0.7133, 0.06238, 0.7127, 0.5312, 0.6935, 0.5312, 0.693, 0.06238, 0.7445, 0.06238, 0.744, 0.5312, 0.7248, 0.5312, 0.7242, 0.06238, 0.7758, 0.06238, 0.7752, 0.5312, 0.756, 0.5312, 0.7555, 0.06238, 0.807, 0.06238, 0.8065, 0.5312, 0.7873, 0.5312, 0.7867, 0.06238, 0.8383, 0.06238, 0.8377, 0.5312, 0.8185, 0.5312, 0.818, 0.06238, 0.8695, 0.06238, 0.869, 0.5312, 0.8498, 0.5312, 0.8492, 0.06238, 0.9008, 0.06238, 0.9002, 0.5312, 0.881, 0.5312, 0.8805, 0.06238, 0.932, 0.06238, 0.9315, 0.5312, 0.9123, 0.5312, 0.9117, 0.06238, 0.9633, 0.06238, 0.9627, 0.5312, 0.9435, 0.5312, 0.943, 0.06238, 0.9945, 0.06238, 0.994, 0.5312, 0.9748, 0.5312, 0.9742, 0.06238])
me_cylinder_001.update()
me_cylinder_002 = bpy.data.meshes.new('Cylinder.002')
me_cylinder_002.from_pydata([(0.248, 1.247, 0.147), (-3.106e-08, 1.271, 0.147), (0.4865, 1.174, 0.147), (0.7062, 1.057, 0.147), (0.8989, 0.8989, 0.147), (1.057, 0.7062, 0.147), (1.174, 0.4865, 0.147), (1.247, 0.248, 0.147), (1.271, -2.091e-08, 0.147), (1.247, -0.248, 0.147), (1.174, -0.4865, 0.147), (1.057, -0.7062, 0.147), (0.8989, -0.8989, 0.147), (0.7062, -1.057, 0.147), (0.4865, -1.174, 0.147), (0.248, -1.247, 0.147), (-3.106e-08, -1.271, 0.147), (-0.248, -1.247, 0.147), (-0.4865, -1.174, 0.147), (-0.7062, -1.057, 0.147), (-0.8989, -0.8989, 0.147), (-1.057, -0.7062, 0.147), (-1.174, -0.4865, 0.147), (-1.247, -0.248, 0.147), (-1.271, -2.091e-08, 0.147), (-1.247, 0.248, 0.147), (-1.174, 0.4865, 0.147), (-1.057, 0.7062, 0.147), (-0.8989, 0.8989, 0.147), (-0.7062, 1.057, 0.147), (-0.4865, 1.174, 0.147), (-0.248, 1.247, 0.147), (0.2873, 1.444, 0.1708), (0.5636, 1.361, 0.1708), (0.8182, 1.224, 0.1708), (1.041, 1.041, 0.1708), (1.224, 0.8182, 0.1708), (1.361, 0.5636, 0.1708), (1.444, 0.2873, 0.1708), (1.473, -2.384e-08, 0.1708), (1.444, -0.2873, 0.1708), (1.361, -0.5636, 0.1708), (1.224, -0.8182, 0.1708), (1.041, -1.041, 0.1708), (0.8182, -1.224, 0.1708), (0.5636, -1.361, 0.1708), (0.2873, -1.444, 0.1708), (-1.977e-08, -1.473, 0.1708), (-0.2873, -1.444, 0.1708), (-0.5636, -1.361, 0.1708), (-0.8182, -1.224, 0.1708), (-1.041, -1.041, 0.1708), (-1.224, -0.8182, 0.1708), (-1.361, -0.5636, 0.1708), (-1.444, -0.2873, 0.1708), (-1.473, -2.384e-08, 0.1708), (-1.444, 0.2873, 0.1708), (-1.361, 0.5636, 0.1708), (-1.224, 0.8182, 0.1708), (-1.041, 1.041, 0.1708), (-0.8182, 1.224, 0.1708), (-0.5636, 1.361, 0.1708), (-0.2873, 1.444, 0.1708), (-1.977e-08, 1.473, 0.1708), (-1.828e-08, 1.458, -0.1671), (0.2845, 1.43, -0.1671), (0.5581, 1.347, -0.1671), (0.8103, 1.213, -0.1671), (1.031, 1.031, -0.1671), (1.213, 0.8103, -0.1671), (1.347, 0.5581, -0.1671), (1.43, 0.2845, -0.1671), (1.458, -2.379e-08, -0.1671), (1.43, -0.2845, -0.1671), (1.347, -0.5581, -0.1671), (1.213, -0.8103, -0.1671), (1.031, -1.031, -0.1671), (0.8103, -1.213, -0.1671), (0.5581, -1.347, -0.1671), (0.2845, -1.43, -0.1671), (-1.828e-08, -1.458, -0.1671), (-0.2845, -1.43, -0.1671), (-0.5581, -1.347, -0.1671), (-0.8103, -1.213, -0.1671), (-1.031, -1.031, -0.1671), (-1.213, -0.8103, -0.1671), (-1.347, -0.5581, -0.1671), (-1.43, -0.2845, -0.1671), (-1.458, -2.379e-08, -0.1671), (-1.43, 0.2845, -0.1671), (-1.347, 0.5581, -0.1671), (-1.213, 0.8103, -0.1671), (-1.031, 1.031, -0.1671), (-0.8103, 1.213, -0.1671), (-0.5581, 1.347, -0.1671), (-0.2845, 1.43, -0.1671), (0.2736, 1.375, 0.147), (-3.075e-08, 1.402, 0.147), (0.5367, 1.296, 0.147), (0.7791, 1.166, 0.147), (0.9916, 0.9916, 0.147), (1.166, 0.7791, 0.147), (1.296, 0.5367, 0.147), (1.375, 0.2736, 0.147), (1.402, -2.173e-08, 0.147), (1.375, -0.2736, 0.147), (1.296, -0.5367, 0.147), (1.166, -0.7791, 0.147), (0.9916, -0.9916, 0.147), (0.7791, -1.166, 0.147), (0.5367, -1.296, 0.147), (0.2736, -1.375, 0.147), (-3.075e-08, -1.402, 0.147), (-0.2736, -1.375, 0.147), (-0.5367, -1.296, 0.147), (-0.7791, -1.166, 0.147), (-0.9916, -0.9916, 0.147), (-1.166, -0.7791, 0.147), (-1.296, -0.5367, 0.147), (-1.375, -0.2736, 0.147), (-1.402, -2.173e-08, 0.147), (-1.375, 0.2736, 0.147), (-1.296, 0.5367, 0.147), (-1.166, 0.7791, 0.147), (-0.9916, 0.9916, 0.147), (-0.7791, 1.166, 0.147), (-0.5367, 1.296, 0.147), (-0.2736, 1.375, 0.147), (-1.594e-08, 1.294, -0.62), (0.2525, 1.27, -0.62), (0.4954, 1.196, -0.62), (0.7192, 1.076, -0.62), (0.9153, 0.9153, -0.62), (1.076, 0.7192, -0.62), (1.196, 0.4954, -0.62), (1.27, 0.2525, -0.62), (1.294, -2.275e-08, -0.62), (1.27, -0.2525, -0.62), (1.196, -0.4954, -0.62), (1.076, -0.7192, -0.62), (0.9153, -0.9153, -0.62), (0.7192, -1.076, -0.62), (0.4954, -1.196, -0.62), (0.2525, -1.27, -0.62), (-1.594e-08, -1.294, -0.62), (-0.2525, -1.27, -0.62), (-0.4954, -1.196, -0.62), (-0.7192, -1.076, -0.62), (-0.9153, -0.9153, -0.62), (-1.076, -0.7192, -0.62), (-1.196, -0.4954, -0.62), (-1.27, -0.2525, -0.62), (-1.294, -2.275e-08, -0.62), (-1.27, 0.2525, -0.62), (-1.196, 0.4954, -0.62), (-1.076, 0.7192, -0.62), (-0.9153, 0.9153, -0.62), (-0.7192, 1.076, -0.62), (-0.4954, 1.196, -0.62), (-0.2525, 1.27, -0.62), (-1.922e-08, 1.5, -0.62), (0.2926, 1.471, -0.62), (0.5741, 1.386, -0.62), (0.8334, 1.247, -0.62), (1.061, 1.061, -0.62), (1.247, 0.8334, -0.62), (1.386, 0.5741, -0.62), (1.471, 0.2926, -0.62), (1.5, -2.384e-08, -0.62), (1.471, -0.2926, -0.62), (1.386, -0.5741, -0.62), (1.247, -0.8334, -0.62), (1.061, -1.061, -0.62), (0.8334, -1.247, -0.62), (0.5741, -1.386, -0.62), (0.2926, -1.471, -0.62), (-1.922e-08, -1.5, -0.62), (-0.2926, -1.471, -0.62), (-0.5741, -1.386, -0.62), (-0.8334, -1.247, -0.62), (-1.061, -1.061, -0.62), (-1.247, -0.8334, -0.62), (-1.386, -0.5741, -0.62), (-1.471, -0.2926, -0.62), (-1.5, -2.384e-08, -0.62), (-1.471, 0.2926, -0.62), (-1.386, 0.5741, -0.62), (-1.247, 0.8334, -0.62), (-1.061, 1.061, -0.62), (-0.8334, 1.247, -0.62), (-0.5741, 1.386, -0.62), (-0.2926, 1.471, -0.62), (-1.743e-08, 1.427, -0.62), (0.2784, 1.399, -0.62), (0.546, 1.318, -0.62), (0.7927, 1.186, -0.62), (1.009, 1.009, -0.62), (1.186, 0.7927, -0.62), (1.318, 0.546, -0.62), (1.399, 0.2784, -0.62), (1.427, -2.424e-08, -0.62), (1.399, -0.2784, -0.62), (1.318, -0.546, -0.62), (1.186, -0.7927, -0.62), (1.009, -1.009, -0.62), (0.7927, -1.186, -0.62), (0.546, -1.318, -0.62), (0.2784, -1.399, -0.62), (-1.743e-08, -1.427, -0.62), (-0.2784, -1.399, -0.62), (-0.546, -1.318, -0.62), (-0.7927, -1.186, -0.62), (-1.009, -1.009, -0.62), (-1.186, -0.7927, -0.62), (-1.318, -0.546, -0.62), (-1.399, -0.2784, -0.62), (-1.427, -2.424e-08, -0.62), (-1.399, 0.2784, -0.62), (-1.318, 0.546, -0.62), (-1.186, 0.7927, -0.62), (-1.009, 1.009, -0.62), (-0.7927, 1.186, -0.62), (-0.546, 1.318, -0.62), (-0.2784, 1.399, -0.62)], [], [(0, 1, 31, 30, 29, 28, 27, 26, 25, 24, 23, 22, 21, 20, 19, 18, 17, 16, 15, 14, 13, 12, 11, 10, 9, 8, 7, 6, 5, 4, 3, 2), (64, 63, 32, 65), (65, 32, 33, 66), (66, 33, 34, 67), (67, 34, 35, 68), (68, 35, 36, 69), (69, 36, 37, 70), (70, 37, 38, 71), (71, 38, 39, 72), (72, 39, 40, 73), (73, 40, 41, 74), (74, 41, 42, 75), (75, 42, 43, 76), (76, 43, 44, 77), (77, 44, 45, 78), (78, 45, 46, 79), (79, 46, 47, 80), (80, 47, 48, 81), (81, 48, 49, 82), (82, 49, 50, 83), (83, 50, 51, 84), (84, 51, 52, 85), (85, 52, 53, 86), (86, 53, 54, 87), (87, 54, 55, 88), (88, 55, 56, 89), (89, 56, 57, 90), (90, 57, 58, 91), (91, 58, 59, 92), (92, 59, 60, 93), (93, 60, 61, 94), (94, 61, 62, 95), (95, 62, 63, 64), (91, 92, 188, 187), (82, 83, 179, 178), (73, 74, 170, 169), (95, 64, 160, 191), (64, 65, 161, 160), (86, 87, 183, 182), (77, 78, 174, 173), (68, 69, 165, 164), (90, 91, 187, 186), (81, 82, 178, 177), (72, 73, 169, 168), (94, 95, 191, 190), (85, 86, 182, 181), (76, 77, 173, 172), (67, 68, 164, 163), (89, 90, 186, 185), (80, 81, 177, 176), (71, 72, 168, 167), (93, 94, 190, 189), (84, 85, 181, 180), (75, 76, 172, 171), (66, 67, 163, 162), (88, 89, 185, 184), (79, 80, 176, 175), (70, 71, 167, 166), (92, 93, 189, 188), (83, 84, 180, 179), (74, 75, 171, 170), (65, 66, 162, 161), (87, 88, 184, 183), (78, 79, 175, 174), (69, 70, 166, 165), (1, 0, 96, 97), (0, 2, 98, 96), (2, 3, 99, 98), (3, 4, 100, 99), (4, 5, 101, 100), (5, 6, 102, 101), (6, 7, 103, 102), (7, 8, 104, 103), (8, 9, 105, 104), (9, 10, 106, 105), (10, 11, 107, 106), (11, 12, 108, 107), (12, 13, 109, 108), (13, 14, 110, 109), (14, 15, 111, 110), (15, 16, 112, 111), (16, 17, 113, 112), (17, 18, 114, 113), (18, 19, 115, 114), (19, 20, 116, 115), (20, 21, 117, 116), (21, 22, 118, 117), (22, 23, 119, 118), (23, 24, 120, 119), (24, 25, 121, 120), (25, 26, 122, 121), (26, 27, 123, 122), (27, 28, 124, 123), (28, 29, 125, 124), (29, 30, 126, 125), (30, 31, 127, 126), (31, 1, 97, 127), (128, 129, 130, 131, 132, 133, 134, 135, 136, 137, 138, 139, 140, 141, 142, 143, 144, 145, 146, 147, 148, 149, 150, 151, 152, 153, 154, 155, 156, 157, 158, 159), (193, 192, 160, 161), (194, 193, 161, 162), (195, 194, 162, 163), (196, 195, 163, 164), (197, 196, 164, 165), (198, 197, 165, 166), (199, 198, 166, 167), (200, 199, 167, 168), (201, 200, 168, 169), (202, 201, 169, 170), (203, 202, 170, 171), (204, 203, 171, 172), (205, 204, 172, 173), (206, 205, 173, 174), (207, 206, 174, 175), (208, 207, 175, 176), (209, 208, 176, 177), (210, 209, 177, 178), (211, 210, 178, 179), (212, 211, 179, 180), (213, 212, 180, 181), (214, 213, 181, 182), (215, 214, 182, 183), (216, 215, 183, 184), (217, 216, 184, 185), (218, 217, 185, 186), (219, 218, 186, 187), (220, 219, 187, 188), (221, 220, 188, 189), (222, 221, 189, 190), (223, 222, 190, 191), (192, 223, 191, 160), (129, 128, 192, 193), (130, 129, 193, 194), (131, 130, 194, 195), (132, 131, 195, 196), (133, 132, 196, 197), (134, 133, 197, 198), (135, 134, 198, 199), (136, 135, 199, 200), (137, 136, 200, 201), (138, 137, 201, 202), (139, 138, 202, 203), (140, 139, 203, 204), (141, 140, 204, 205), (142, 141, 205, 206), (143, 142, 206, 207), (144, 143, 207, 208), (145, 144, 208, 209), (146, 145, 209, 210), (147, 146, 210, 211), (148, 147, 211, 212), (149, 148, 212, 213), (150, 149, 213, 214), (151, 150, 214, 215), (152, 151, 215, 216), (153, 152, 216, 217), (154, 153, 217, 218), (155, 154, 218, 219), (156, 155, 219, 220), (157, 156, 220, 221), (158, 157, 221, 222), (159, 158, 222, 223), (128, 159, 223, 192)])
me_cylinder_002.polygons.foreach_set('use_smooth', [True] * 162)
_uv = me_cylinder_002.uv_layers.new(name='UVMap')
_uv.uv.foreach_set('vector', [0.2892, 0.4472, 0.25, 0.451, 0.2108, 0.4472, 0.1731, 0.4357, 0.1383, 0.4172, 0.1078, 0.3922, 0.08285, 0.3617, 0.06427, 0.3269, 0.05283, 0.2892, 0.04897, 0.25, 0.05283, 0.2108, 0.06427, 0.1731, 0.08285, 0.1383, 0.1078, 0.1078, 0.1383, 0.08285, 0.1731, 0.06427, 0.2108, 0.05283, 0.25, 0.04897, 0.2892, 0.05283, 0.3269, 0.06427, 0.3617, 0.08285, 0.3922, 0.1078, 0.4172, 0.1383, 0.4357, 0.1731, 0.4472, 0.2108, 0.451, 0.25, 0.4472, 0.2892, 0.4357, 0.3269, 0.4172, 0.3617, 0.3922, 0.3922, 0.3617, 0.4172, 0.3269, 0.4357, 0.9994, 0.4823, 0.9995, 0.519, 0.9692, 0.519, 0.9694, 0.4823, 0.9681, 0.4823, 0.9683, 0.519, 0.938, 0.519, 0.9381, 0.4823, 0.9369, 0.4823, 0.937, 0.519, 0.9067, 0.519, 0.9069, 0.4823, 0.9056, 0.4823, 0.9058, 0.519, 0.8755, 0.519, 0.8756, 0.4823, 0.8744, 0.4823, 0.8745, 0.519, 0.8442, 0.519, 0.8444, 0.4823, 0.8431, 0.4823, 0.8433, 0.519, 0.813, 0.519, 0.8131, 0.4823, 0.8119, 0.4823, 0.812, 0.519, 0.7817, 0.519, 0.7819, 0.4823, 0.7806, 0.4823, 0.7808, 0.519, 0.7505, 0.519, 0.7506, 0.4823, 0.7494, 0.4823, 0.7495, 0.519, 0.7192, 0.519, 0.7194, 0.4823, 0.7181, 0.4823, 0.7183, 0.519, 0.688, 0.519, 0.6881, 0.4823, 0.6869, 0.4823, 0.687, 0.519, 0.6567, 0.519, 0.6569, 0.4823, 0.6556, 0.4823, 0.6558, 0.519, 0.6255, 0.519, 0.6256, 0.4823, 0.6244, 0.4823, 0.6245, 0.519, 0.5942, 0.519, 0.5944, 0.4823, 0.5931, 0.4823, 0.5933, 0.519, 0.563, 0.519, 0.5631, 0.4823, 0.5619, 0.4823, 0.562, 0.519, 0.5317, 0.519, 0.5319, 0.4823, 0.5306, 0.4823, 0.5308, 0.519, 0.5005, 0.519, 0.5006, 0.4823, 0.4994, 0.4823, 0.4995, 0.519, 0.4692, 0.519, 0.4694, 0.4823, 0.4681, 0.4823, 0.4683, 0.519, 0.438, 0.519, 0.4381, 0.4823, 0.4369, 0.4823, 0.437, 0.519, 0.4067, 0.519, 0.4069, 0.4823, 0.4056, 0.4823, 0.4058, 0.519, 0.3755, 0.519, 0.3756, 0.4823, 0.3744, 0.4823, 0.3745, 0.519, 0.3442, 0.519, 0.3444, 0.4823, 0.3431, 0.4823, 0.3433, 0.519, 0.313, 0.519, 0.3131, 0.4823, 0.3119, 0.4823, 0.312, 0.519, 0.2817, 0.519, 0.2819, 0.4823, 0.2806, 0.4823, 0.2808, 0.519, 0.2505, 0.519, 0.2506, 0.4823, 0.2494, 0.4823, 0.2495, 0.519, 0.2192, 0.519, 0.2194, 0.4823, 0.2181, 0.4823, 0.2183, 0.519, 0.188, 0.519, 0.1881, 0.4823, 0.1869, 0.4823, 0.187, 0.519, 0.1567, 0.519, 0.1569, 0.4823, 0.1556, 0.4823, 0.1558, 0.519, 0.1255, 0.519, 0.1256, 0.4823, 0.1244, 0.4823, 0.1245, 0.519, 0.09421, 0.519, 0.09436, 0.4823, 0.09314, 0.4823, 0.09329, 0.519, 0.06296, 0.519, 0.06311, 0.4823, 0.06189, 0.4823, 0.06204, 0.519, 0.03171, 0.519, 0.03186, 0.4823, 0.03064, 0.4823, 0.03079, 0.519, 0.0004623, 0.519, 0.0006089, 0.4823, 0.1556, 0.4822, 0.1256, 0.4822, 0.1252, 0.4322, 0.1561, 0.4322, 0.4369, 0.4822, 0.4069, 0.4822, 0.4064, 0.4322, 0.4373, 0.4322, 0.7181, 0.4822, 0.6881, 0.4822, 0.6877, 0.4322, 0.7186, 0.4322, 0.03064, 0.4822, 0.0006089, 0.4822, 0.0001802, 0.4322, 0.03107, 0.4322, 0.9994, 0.4822, 0.9694, 0.4822, 0.9689, 0.4322, 0.9998, 0.4322, 0.3119, 0.4822, 0.2819, 0.4822, 0.2814, 0.4322, 0.3123, 0.4322, 0.5931, 0.4822, 0.5631, 0.4822, 0.5627, 0.4322, 0.5936, 0.4322, 0.8744, 0.4822, 0.8444, 0.4822, 0.8439, 0.4322, 0.8748, 0.4322, 0.1869, 0.4822, 0.1569, 0.4822, 0.1564, 0.4322, 0.1873, 0.4322, 0.4681, 0.4822, 0.4381, 0.4822, 0.4377, 0.4322, 0.4686, 0.4322, 0.7494, 0.4822, 0.7194, 0.4822, 0.7189, 0.4322, 0.7498, 0.4322, 0.06189, 0.4822, 0.03186, 0.4822, 0.03143, 0.4322, 0.06232, 0.4322, 0.3431, 0.4822, 0.3131, 0.4822, 0.3127, 0.4322, 0.3436, 0.4322, 0.6244, 0.4822, 0.5944, 0.4822, 0.5939, 0.4322, 0.6248, 0.4322, 0.9056, 0.4822, 0.8756, 0.4822, 0.8752, 0.4322, 0.9061, 0.4322, 0.2181, 0.4822, 0.1881, 0.4822, 0.1877, 0.4322, 0.2186, 0.4322, 0.4994, 0.4822, 0.4694, 0.4822, 0.4689, 0.4322, 0.4998, 0.4322, 0.7806, 0.4822, 0.7506, 0.4822, 0.7502, 0.4322, 0.7811, 0.4322, 0.09314, 0.4822, 0.06311, 0.4822, 0.06268, 0.4322, 0.09357, 0.4322, 0.3744, 0.4822, 0.3444, 0.4822, 0.3439, 0.4322, 0.3748, 0.4322, 0.6556, 0.4822, 0.6256, 0.4822, 0.6252, 0.4322, 0.6561, 0.4322, 0.9369, 0.4822, 0.9069, 0.4822, 0.9064, 0.4322, 0.9373, 0.4322, 0.2494, 0.4822, 0.2194, 0.4822, 0.2189, 0.4322, 0.2498, 0.4322, 0.5306, 0.4822, 0.5006, 0.4822, 0.5002, 0.4322, 0.5311, 0.4322, 0.8119, 0.4822, 0.7819, 0.4822, 0.7814, 0.4322, 0.8123, 0.4322, 0.1244, 0.4822, 0.09436, 0.4822, 0.09393, 0.4322, 0.1248, 0.4322, 0.4056, 0.4822, 0.3756, 0.4822, 0.3752, 0.4322, 0.4061, 0.4322, 0.6869, 0.4822, 0.6569, 0.4822, 0.6564, 0.4322, 0.6873, 0.4322, 0.9681, 0.4822, 0.9381, 0.4822, 0.9377, 0.4322, 0.9686, 0.4322, 0.2806, 0.4822, 0.2506, 0.4822, 0.2502, 0.4322, 0.2811, 0.4322, 0.5619, 0.4822, 0.5319, 0.4822, 0.5314, 0.4322, 0.5623, 0.4322, 0.8431, 0.4822, 0.8131, 0.4822, 0.8127, 0.4322, 0.8436, 0.4322, 0.25, 0.451, 0.2892, 0.4472, 0.2933, 0.4675, 0.25, 0.4718, 0.2892, 0.4472, 0.3269, 0.4357, 0.3349, 0.4549, 0.2933, 0.4675, 0.3269, 0.4357, 0.3617, 0.4172, 0.3732, 0.4344, 0.3349, 0.4549, 0.3617, 0.4172, 0.3922, 0.3922, 0.4068, 0.4068, 0.3732, 0.4344, 0.3922, 0.3922, 0.4172, 0.3617, 0.4344, 0.3732, 0.4068, 0.4068, 0.4172, 0.3617, 0.4357, 0.3269, 0.4549, 0.3349, 0.4344, 0.3732, 0.4357, 0.3269, 0.4472, 0.2892, 0.4675, 0.2933, 0.4549, 0.3349, 0.4472, 0.2892, 0.451, 0.25, 0.4718, 0.25, 0.4675, 0.2933, 0.451, 0.25, 0.4472, 0.2108, 0.4675, 0.2067, 0.4718, 0.25, 0.4472, 0.2108, 0.4357, 0.1731, 0.4549, 0.1651, 0.4675, 0.2067, 0.4357, 0.1731, 0.4172, 0.1383, 0.4344, 0.1268, 0.4549, 0.1651, 0.4172, 0.1383, 0.3922, 0.1078, 0.4068, 0.09318, 0.4344, 0.1268, 0.3922, 0.1078, 0.3617, 0.08285, 0.3732, 0.0656, 0.4068, 0.09318, 0.3617, 0.08285, 0.3269, 0.06427, 0.3349, 0.0451, 0.3732, 0.0656, 0.3269, 0.06427, 0.2892, 0.05283, 0.2933, 0.03248, 0.3349, 0.0451, 0.2892, 0.05283, 0.25, 0.04897, 0.25, 0.02822, 0.2933, 0.03248, 0.25, 0.04897, 0.2108, 0.05283, 0.2067, 0.03248, 0.25, 0.02822, 0.2108, 0.05283, 0.1731, 0.06427, 0.1651, 0.0451, 0.2067, 0.03248, 0.1731, 0.06427, 0.1383, 0.08285, 0.1268, 0.0656, 0.1651, 0.0451, 0.1383, 0.08285, 0.1078, 0.1078, 0.09318, 0.09318, 0.1268, 0.0656, 0.1078, 0.1078, 0.08285, 0.1383, 0.0656, 0.1268, 0.09318, 0.09318, 0.08285, 0.1383, 0.06427, 0.1731, 0.0451, 0.1651, 0.0656, 0.1268, 0.06427, 0.1731, 0.05283, 0.2108, 0.03248, 0.2067, 0.0451, 0.1651, 0.05283, 0.2108, 0.04897, 0.25, 0.02822, 0.25, 0.03248, 0.2067, 0.04897, 0.25, 0.05283, 0.2892, 0.03248, 0.2933, 0.02822, 0.25, 0.05283, 0.2892, 0.06427, 0.3269, 0.0451, 0.3349, 0.03248, 0.2933, 0.06427, 0.3269, 0.08285, 0.3617, 0.0656, 0.3732, 0.0451, 0.3349, 0.08285, 0.3617, 0.1078, 0.3922, 0.09318, 0.4068, 0.0656, 0.3732, 0.1078, 0.3922, 0.1383, 0.4172, 0.1268, 0.4344, 0.09318, 0.4068, 0.1383, 0.4172, 0.1731, 0.4357, 0.1651, 0.4549, 0.1268, 0.4344, 0.1731, 0.4357, 0.2108, 0.4472, 0.2067, 0.4675, 0.1651, 0.4549, 0.2108, 0.4472, 0.25, 0.451, 0.25, 0.4718, 0.2067, 0.4675, 0.75, 0.4547, 0.7899, 0.4508, 0.8283, 0.4391, 0.8637, 0.4202, 0.8948, 0.3948, 0.9202, 0.3637, 0.9391, 0.3283, 0.9508, 0.2899, 0.9547, 0.25, 0.9508, 0.2101, 0.9391, 0.1717, 0.9202, 0.1363, 0.8948, 0.1052, 0.8637, 0.07978, 0.8283, 0.06087, 0.7899, 0.04922, 0.75, 0.04528, 0.7101, 0.04922, 0.6717, 0.06087, 0.6363, 0.07978, 0.6052, 0.1052, 0.5798, 0.1363, 0.5609, 0.1717, 0.5492, 0.2101, 0.5453, 0.25, 0.5492, 0.2899, 0.5609, 0.3283, 0.5798, 0.3637, 0.6052, 0.3948, 0.6363, 0.4202, 0.6717, 0.4391, 0.7101, 0.4508, 0.794, 0.4713, 0.75, 0.4756, 0.75, 0.4872, 0.7963, 0.4827, 0.8364, 0.4585, 0.794, 0.4713, 0.7963, 0.4827, 0.8408, 0.4692, 0.8754, 0.4376, 0.8364, 0.4585, 0.8408, 0.4692, 0.8818, 0.4473, 0.9096, 0.4096, 0.8754, 0.4376, 0.8818, 0.4473, 0.9177, 0.4177, 0.9376, 0.3754, 0.9096, 0.4096, 0.9177, 0.4177, 0.9473, 0.3818, 0.9585, 0.3364, 0.9376, 0.3754, 0.9473, 0.3818, 0.9692, 0.3408, 0.9713, 0.294, 0.9585, 0.3364, 0.9692, 0.3408, 0.9827, 0.2963, 0.9756, 0.25, 0.9713, 0.294, 0.9827, 0.2963, 0.9872, 0.25, 0.9713, 0.206, 0.9756, 0.25, 0.9872, 0.25, 0.9827, 0.2037, 0.9585, 0.1636, 0.9713, 0.206, 0.9827, 0.2037, 0.9692, 0.1592, 0.9376, 0.1246, 0.9585, 0.1636, 0.9692, 0.1592, 0.9473, 0.1182, 0.9096, 0.09044, 0.9376, 0.1246, 0.9473, 0.1182, 0.9177, 0.08225, 0.8754, 0.06238, 0.9096, 0.09044, 0.9177, 0.08225, 0.8818, 0.05275, 0.8364, 0.04153, 0.8754, 0.06238, 0.8818, 0.05275, 0.8408, 0.03083, 0.794, 0.02869, 0.8364, 0.04153, 0.8408, 0.03083, 0.7963, 0.01733, 0.75, 0.02435, 0.794, 0.02869, 0.7963, 0.01733, 0.75, 0.01277, 0.706, 0.02869, 0.75, 0.02435, 0.75, 0.01277, 0.7037, 0.01733, 0.6636, 0.04153, 0.706, 0.02869, 0.7037, 0.01733, 0.6592, 0.03083, 0.6246, 0.06238, 0.6636, 0.04153, 0.6592, 0.03083, 0.6182, 0.05275, 0.5904, 0.09044, 0.6246, 0.06238, 0.6182, 0.05275, 0.5823, 0.08225, 0.5624, 0.1246, 0.5904, 0.09044, 0.5823, 0.08225, 0.5527, 0.1182, 0.5415, 0.1636, 0.5624, 0.1246, 0.5527, 0.1182, 0.5308, 0.1592, 0.5287, 0.206, 0.5415, 0.1636, 0.5308, 0.1592, 0.5173, 0.2037, 0.5244, 0.25, 0.5287, 0.206, 0.5173, 0.2037, 0.5128, 0.25, 0.5287, 0.294, 0.5244, 0.25, 0.5128, 0.25, 0.5173, 0.2963, 0.5415, 0.3364, 0.5287, 0.294, 0.5173, 0.2963, 0.5308, 0.3408, 0.5624, 0.3754, 0.5415, 0.3364, 0.5308, 0.3408, 0.5527, 0.3818, 0.5904, 0.4096, 0.5624, 0.3754, 0.5527, 0.3818, 0.5823, 0.4177, 0.6246, 0.4376, 0.5904, 0.4096, 0.5823, 0.4177, 0.6182, 0.4473, 0.6636, 0.4585, 0.6246, 0.4376, 0.6182, 0.4473, 0.6592, 0.4692, 0.706, 0.4713, 0.6636, 0.4585, 0.6592, 0.4692, 0.7037, 0.4827, 0.75, 0.4756, 0.706, 0.4713, 0.7037, 0.4827, 0.75, 0.4872, 0.7899, 0.4508, 0.75, 0.4547, 0.75, 0.4757, 0.794, 0.4713, 0.8283, 0.4391, 0.7899, 0.4508, 0.794, 0.4713, 0.8364, 0.4585, 0.8637, 0.4202, 0.8283, 0.4391, 0.8364, 0.4585, 0.8754, 0.4376, 0.8948, 0.3948, 0.8637, 0.4202, 0.8754, 0.4376, 0.9096, 0.4096, 0.9202, 0.3637, 0.8948, 0.3948, 0.9096, 0.4096, 0.9376, 0.3754, 0.9391, 0.3283, 0.9202, 0.3637, 0.9376, 0.3754, 0.9585, 0.3364, 0.9508, 0.2899, 0.9391, 0.3283, 0.9585, 0.3364, 0.9713, 0.294, 0.9547, 0.25, 0.9508, 0.2899, 0.9713, 0.294, 0.9756, 0.25, 0.9508, 0.2101, 0.9547, 0.25, 0.9756, 0.25, 0.9713, 0.206, 0.9391, 0.1717, 0.9508, 0.2101, 0.9713, 0.206, 0.9585, 0.1636, 0.9202, 0.1363, 0.9391, 0.1717, 0.9585, 0.1636, 0.9376, 0.1246, 0.8948, 0.1052, 0.9202, 0.1363, 0.9376, 0.1246, 0.9096, 0.09044, 0.8637, 0.07978, 0.8948, 0.1052, 0.9096, 0.09044, 0.8754, 0.06238, 0.8283, 0.06087, 0.8637, 0.07978, 0.8754, 0.06238, 0.8364, 0.04153, 0.7899, 0.04922, 0.8283, 0.06087, 0.8364, 0.04153, 0.794, 0.02869, 0.75, 0.04528, 0.7899, 0.04922, 0.794, 0.02869, 0.75, 0.02435, 0.7101, 0.04922, 0.75, 0.04528, 0.75, 0.02435, 0.706, 0.02869, 0.6717, 0.06087, 0.7101, 0.04922, 0.706, 0.02869, 0.6636, 0.04153, 0.6363, 0.07978, 0.6717, 0.06087, 0.6636, 0.04153, 0.6246, 0.06238, 0.6052, 0.1052, 0.6363, 0.07978, 0.6246, 0.06238, 0.5904, 0.09044, 0.5798, 0.1363, 0.6052, 0.1052, 0.5904, 0.09044, 0.5624, 0.1246, 0.5609, 0.1717, 0.5798, 0.1363, 0.5624, 0.1246, 0.5415, 0.1636, 0.5492, 0.2101, 0.5609, 0.1717, 0.5415, 0.1636, 0.5287, 0.206, 0.5453, 0.25, 0.5492, 0.2101, 0.5287, 0.206, 0.5244, 0.25, 0.5492, 0.2899, 0.5453, 0.25, 0.5244, 0.25, 0.5287, 0.294, 0.5609, 0.3283, 0.5492, 0.2899, 0.5287, 0.294, 0.5415, 0.3364, 0.5798, 0.3637, 0.5609, 0.3283, 0.5415, 0.3364, 0.5624, 0.3754, 0.6052, 0.3948, 0.5798, 0.3637, 0.5624, 0.3754, 0.5904, 0.4096, 0.6363, 0.4202, 0.6052, 0.3948, 0.5904, 0.4096, 0.6246, 0.4376, 0.6717, 0.4391, 0.6363, 0.4202, 0.6246, 0.4376, 0.6636, 0.4585, 0.7101, 0.4508, 0.6717, 0.4391, 0.6636, 0.4585, 0.706, 0.4713, 0.75, 0.4547, 0.7101, 0.4508, 0.706, 0.4713, 0.75, 0.4757])
me_cylinder_002.update()

# ---- objects
ob_glassbottom = bpy.data.objects.new('GlassBottom', me_cylinder)
ob_cylinder = bpy.data.objects.new('Cylinder', me_cylinder_001)
ob_glassbottom_001 = bpy.data.objects.new('GlassBottom.001', me_cylinder_002)

# ---- transforms, parenting, visibility, modifiers, constraints
ob_glassbottom.location = (1.274e-08, 1.568e-08, 0.0)
ob_glassbottom.scale = (0.4789, 0.4789, 0.4519)
_m = ob_glassbottom.modifiers.new('Subdivision', 'SUBSURF')
_m.levels = 3
_m.render_levels = 3
_m = ob_glassbottom.modifiers.new('Smooth by Angle', 'NODES')
_m.node_group = ng_smooth_by_angle
_m.use_pin_to_last = True
_m.show_group_selector = False
ob_cylinder.location = (-6.359e-10, -7.826e-10, 0.0)
ob_cylinder.scale = (1.105, 1.105, 0.09889)
ob_cylinder.hide_render = True
ob_glassbottom_001.location = (1.274e-08, 1.568e-08, 0.0)
ob_glassbottom_001.scale = (0.4609, 0.4609, 0.435)
_m = ob_glassbottom_001.modifiers.new('Subdivision', 'SUBSURF')
_m.levels = 3
_m.render_levels = 3
_m = ob_glassbottom_001.modifiers.new('Smooth by Angle', 'NODES')
_m.node_group = ng_smooth_by_angle
_m.use_pin_to_last = True
_m.show_group_selector = False

# ---- collection membership
col_objects.objects.link(ob_glassbottom)
col_objects.objects.link(ob_cylinder)
col_objects.objects.link(ob_glassbottom_001)

# ---- scene / render settings (as saved in the file)
scene.frame_start = 1; scene.frame_end = 250; scene.frame_set(1)
scene.render.engine = 'CYCLES'
scene.render.image_settings.file_format = 'JPEG'
scene.render.image_settings.color_mode = 'RGB'
scene.render.resolution_x = 1512
scene.render.resolution_y = 750
scene.render.resolution_percentage = 190
scene.render.film_transparent = True
scene.render.bake_bias = 0.0
scene.render.bake_samples = 0
scene.cycles.samples = 10
scene.view_settings.look = 'Medium Contrast'
scene.view_settings.view_transform = 'Filmic'
bpy.context.view_layer.update()

# ---- added for rendering (the .blend has no active camera and no usable light): camera, sun
cam_auto = bpy.data.cameras.new('AutoCamera')
cam_auto.lens = 50.0
cam_auto.sensor_width = 36.0
cam_auto.clip_end = 1000.0
ob_auto_camera = bpy.data.objects.new('AutoCamera', cam_auto)
scene.collection.objects.link(ob_auto_camera)
ob_auto_camera.location = (1.87499, -2.24999, 1.3985)
ob_auto_camera.rotation_euler = (1.09748, -7.21219e-08, 0.694738)
scene.camera = ob_auto_camera
light_auto_sun = bpy.data.lights.new('AutoSun', 'SUN')
light_auto_sun.energy = 3.0
light_auto_sun.angle = 0.0523599
ob_auto_sun = bpy.data.objects.new('AutoSun', light_auto_sun)
scene.collection.objects.link(ob_auto_sun)
ob_auto_sun.rotation_euler = (0.872665, 0.174533, 0.523599)
bpy.context.view_layer.update()
